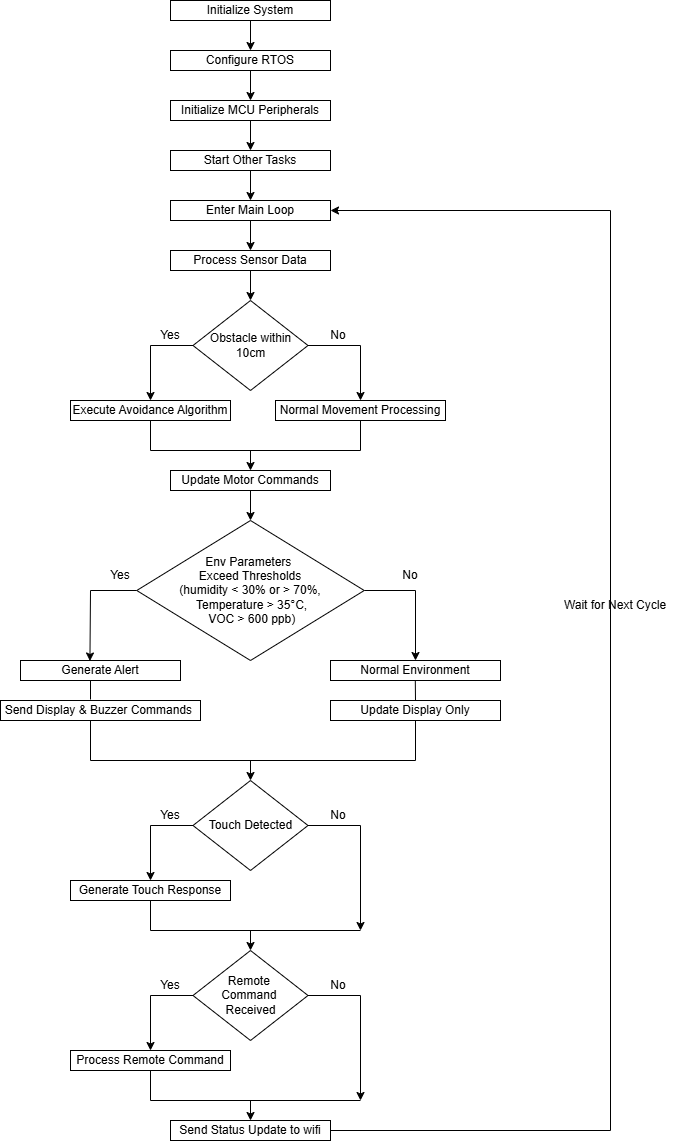

The diagram above was exported from draw.io. Its source (the exported page's mxGraphModel, read from the mxfile embedded in the PNG):
<mxGraphModel dx="1590" dy="930" grid="1" gridSize="10" guides="1" tooltips="1" connect="1" arrows="1" fold="1" page="1" pageScale="1" pageWidth="1100" pageHeight="1700" math="0" shadow="0">
  <root>
    <mxCell id="0" />
    <mxCell id="1" parent="0" />
    <mxCell id="GVKvwJbg8GZK7_mUYSOx-1" value="Initialize System" style="rounded=0;whiteSpace=wrap;html=1;" vertex="1" parent="1">
      <mxGeometry x="320" y="30" width="160" height="20" as="geometry" />
    </mxCell>
    <mxCell id="GVKvwJbg8GZK7_mUYSOx-2" value="Configure RTOS" style="rounded=0;whiteSpace=wrap;html=1;" vertex="1" parent="1">
      <mxGeometry x="320" y="80" width="160" height="20" as="geometry" />
    </mxCell>
    <mxCell id="GVKvwJbg8GZK7_mUYSOx-3" value="Initialize MCU Peripherals" style="rounded=0;whiteSpace=wrap;html=1;" vertex="1" parent="1">
      <mxGeometry x="320" y="130" width="160" height="20" as="geometry" />
    </mxCell>
    <mxCell id="GVKvwJbg8GZK7_mUYSOx-4" value="Start Other Tasks" style="rounded=0;whiteSpace=wrap;html=1;" vertex="1" parent="1">
      <mxGeometry x="320" y="180" width="160" height="20" as="geometry" />
    </mxCell>
    <mxCell id="GVKvwJbg8GZK7_mUYSOx-5" value="Enter Main Loop" style="rounded=0;whiteSpace=wrap;html=1;" vertex="1" parent="1">
      <mxGeometry x="320" y="230" width="160" height="20" as="geometry" />
    </mxCell>
    <mxCell id="GVKvwJbg8GZK7_mUYSOx-6" value="Process Sensor Data" style="rounded=0;whiteSpace=wrap;html=1;" vertex="1" parent="1">
      <mxGeometry x="320" y="280" width="160" height="20" as="geometry" />
    </mxCell>
    <mxCell id="GVKvwJbg8GZK7_mUYSOx-7" value="Obstacle within 10cm" style="rhombus;whiteSpace=wrap;html=1;" vertex="1" parent="1">
      <mxGeometry x="342.5" y="330" width="115" height="90" as="geometry" />
    </mxCell>
    <mxCell id="GVKvwJbg8GZK7_mUYSOx-8" value="Execute Avoidance Algorithm" style="rounded=0;whiteSpace=wrap;html=1;" vertex="1" parent="1">
      <mxGeometry x="220" y="430" width="160" height="20" as="geometry" />
    </mxCell>
    <mxCell id="GVKvwJbg8GZK7_mUYSOx-9" value="Normal Movement Processing" style="rounded=0;whiteSpace=wrap;html=1;" vertex="1" parent="1">
      <mxGeometry x="425" y="430" width="170" height="20" as="geometry" />
    </mxCell>
    <mxCell id="GVKvwJbg8GZK7_mUYSOx-10" value="Update Motor Commands" style="rounded=0;whiteSpace=wrap;html=1;" vertex="1" parent="1">
      <mxGeometry x="320" y="500" width="160" height="20" as="geometry" />
    </mxCell>
    <mxCell id="GVKvwJbg8GZK7_mUYSOx-11" value="" style="endArrow=classic;html=1;rounded=0;exitX=0;exitY=0.5;exitDx=0;exitDy=0;entryX=0.5;entryY=0;entryDx=0;entryDy=0;" edge="1" parent="1" source="GVKvwJbg8GZK7_mUYSOx-7" target="GVKvwJbg8GZK7_mUYSOx-8">
      <mxGeometry width="50" height="50" relative="1" as="geometry">
        <mxPoint x="350" y="480" as="sourcePoint" />
        <mxPoint x="400" y="430" as="targetPoint" />
        <Array as="points">
          <mxPoint x="300" y="375" />
        </Array>
      </mxGeometry>
    </mxCell>
    <mxCell id="GVKvwJbg8GZK7_mUYSOx-12" value="" style="endArrow=classic;html=1;rounded=0;exitX=1;exitY=0.5;exitDx=0;exitDy=0;entryX=0.5;entryY=0;entryDx=0;entryDy=0;" edge="1" parent="1" source="GVKvwJbg8GZK7_mUYSOx-7" target="GVKvwJbg8GZK7_mUYSOx-9">
      <mxGeometry width="50" height="50" relative="1" as="geometry">
        <mxPoint x="353" y="385" as="sourcePoint" />
        <mxPoint x="310" y="440" as="targetPoint" />
        <Array as="points">
          <mxPoint x="510" y="375" />
        </Array>
      </mxGeometry>
    </mxCell>
    <mxCell id="GVKvwJbg8GZK7_mUYSOx-14" value="" style="endArrow=none;html=1;rounded=0;exitX=0.5;exitY=1;exitDx=0;exitDy=0;" edge="1" parent="1" source="GVKvwJbg8GZK7_mUYSOx-8">
      <mxGeometry width="50" height="50" relative="1" as="geometry">
        <mxPoint x="350" y="480" as="sourcePoint" />
        <mxPoint x="300" y="480" as="targetPoint" />
      </mxGeometry>
    </mxCell>
    <mxCell id="GVKvwJbg8GZK7_mUYSOx-15" value="" style="endArrow=none;html=1;rounded=0;exitX=0.5;exitY=1;exitDx=0;exitDy=0;" edge="1" parent="1" source="GVKvwJbg8GZK7_mUYSOx-9">
      <mxGeometry width="50" height="50" relative="1" as="geometry">
        <mxPoint x="310" y="460" as="sourcePoint" />
        <mxPoint x="510" y="480" as="targetPoint" />
      </mxGeometry>
    </mxCell>
    <mxCell id="GVKvwJbg8GZK7_mUYSOx-16" value="" style="endArrow=none;html=1;rounded=0;" edge="1" parent="1">
      <mxGeometry width="50" height="50" relative="1" as="geometry">
        <mxPoint x="300" y="480" as="sourcePoint" />
        <mxPoint x="510" y="480" as="targetPoint" />
      </mxGeometry>
    </mxCell>
    <mxCell id="GVKvwJbg8GZK7_mUYSOx-17" value="" style="endArrow=classic;html=1;rounded=0;entryX=0.5;entryY=0;entryDx=0;entryDy=0;" edge="1" parent="1" target="GVKvwJbg8GZK7_mUYSOx-10">
      <mxGeometry width="50" height="50" relative="1" as="geometry">
        <mxPoint x="400" y="480" as="sourcePoint" />
        <mxPoint x="400" y="430" as="targetPoint" />
      </mxGeometry>
    </mxCell>
    <mxCell id="GVKvwJbg8GZK7_mUYSOx-18" value="Yes" style="text;html=1;align=center;verticalAlign=middle;whiteSpace=wrap;rounded=0;" vertex="1" parent="1">
      <mxGeometry x="290" y="350" width="60" height="30" as="geometry" />
    </mxCell>
    <mxCell id="GVKvwJbg8GZK7_mUYSOx-19" value="No" style="text;html=1;align=center;verticalAlign=middle;whiteSpace=wrap;rounded=0;" vertex="1" parent="1">
      <mxGeometry x="457.5" y="350" width="60" height="30" as="geometry" />
    </mxCell>
    <mxCell id="GVKvwJbg8GZK7_mUYSOx-20" value="Env Parameters&amp;nbsp;&lt;div&gt;Exceed Thresholds&lt;div&gt;(humidity &amp;lt; 30% or &amp;gt; 70%,&lt;/div&gt;&lt;div&gt;&amp;nbsp;Temperature &amp;gt; 35°C,&lt;/div&gt;&lt;div&gt;&amp;nbsp;VOC &amp;gt; 600 ppb)&lt;/div&gt;&lt;/div&gt;" style="rhombus;whiteSpace=wrap;html=1;" vertex="1" parent="1">
      <mxGeometry x="286.25" y="550" width="227.5" height="140" as="geometry" />
    </mxCell>
    <mxCell id="GVKvwJbg8GZK7_mUYSOx-21" value="Generate Alert" style="rounded=0;whiteSpace=wrap;html=1;" vertex="1" parent="1">
      <mxGeometry x="170" y="690" width="160" height="20" as="geometry" />
    </mxCell>
    <mxCell id="GVKvwJbg8GZK7_mUYSOx-22" value="Normal Environment" style="rounded=0;whiteSpace=wrap;html=1;" vertex="1" parent="1">
      <mxGeometry x="480" y="690" width="170" height="20" as="geometry" />
    </mxCell>
    <mxCell id="GVKvwJbg8GZK7_mUYSOx-26" value="" style="endArrow=none;html=1;rounded=0;" edge="1" parent="1">
      <mxGeometry width="50" height="50" relative="1" as="geometry">
        <mxPoint x="240" y="710" as="sourcePoint" />
        <mxPoint x="240" y="729" as="targetPoint" />
      </mxGeometry>
    </mxCell>
    <mxCell id="GVKvwJbg8GZK7_mUYSOx-28" value="" style="endArrow=none;html=1;rounded=0;" edge="1" parent="1">
      <mxGeometry width="50" height="50" relative="1" as="geometry">
        <mxPoint x="240" y="790" as="sourcePoint" />
        <mxPoint x="565" y="790" as="targetPoint" />
      </mxGeometry>
    </mxCell>
    <mxCell id="GVKvwJbg8GZK7_mUYSOx-29" value="" style="endArrow=classic;html=1;rounded=0;entryX=0.5;entryY=0;entryDx=0;entryDy=0;" edge="1" parent="1">
      <mxGeometry width="50" height="50" relative="1" as="geometry">
        <mxPoint x="400" y="790" as="sourcePoint" />
        <mxPoint x="400" y="810" as="targetPoint" />
      </mxGeometry>
    </mxCell>
    <mxCell id="GVKvwJbg8GZK7_mUYSOx-30" value="Yes" style="text;html=1;align=center;verticalAlign=middle;whiteSpace=wrap;rounded=0;" vertex="1" parent="1">
      <mxGeometry x="240" y="590" width="60" height="30" as="geometry" />
    </mxCell>
    <mxCell id="GVKvwJbg8GZK7_mUYSOx-31" value="No" style="text;html=1;align=center;verticalAlign=middle;whiteSpace=wrap;rounded=0;" vertex="1" parent="1">
      <mxGeometry x="530" y="590" width="60" height="30" as="geometry" />
    </mxCell>
    <mxCell id="GVKvwJbg8GZK7_mUYSOx-33" value="" style="endArrow=classic;html=1;rounded=0;exitX=0;exitY=0.5;exitDx=0;exitDy=0;entryX=0.434;entryY=0.025;entryDx=0;entryDy=0;entryPerimeter=0;" edge="1" parent="1" source="GVKvwJbg8GZK7_mUYSOx-20" target="GVKvwJbg8GZK7_mUYSOx-21">
      <mxGeometry width="50" height="50" relative="1" as="geometry">
        <mxPoint x="350" y="680" as="sourcePoint" />
        <mxPoint x="400" y="630" as="targetPoint" />
        <Array as="points">
          <mxPoint x="240" y="620" />
        </Array>
      </mxGeometry>
    </mxCell>
    <mxCell id="GVKvwJbg8GZK7_mUYSOx-34" value="" style="endArrow=classic;html=1;rounded=0;entryX=0.5;entryY=0;entryDx=0;entryDy=0;exitX=1;exitY=0.5;exitDx=0;exitDy=0;" edge="1" parent="1" source="GVKvwJbg8GZK7_mUYSOx-20" target="GVKvwJbg8GZK7_mUYSOx-22">
      <mxGeometry width="50" height="50" relative="1" as="geometry">
        <mxPoint x="350" y="740" as="sourcePoint" />
        <mxPoint x="400" y="690" as="targetPoint" />
        <Array as="points">
          <mxPoint x="565" y="620" />
        </Array>
      </mxGeometry>
    </mxCell>
    <mxCell id="GVKvwJbg8GZK7_mUYSOx-35" value="Send Display &amp;amp; Buzzer Commands&amp;nbsp;" style="rounded=0;whiteSpace=wrap;html=1;" vertex="1" parent="1">
      <mxGeometry x="150" y="730" width="200" height="20" as="geometry" />
    </mxCell>
    <mxCell id="GVKvwJbg8GZK7_mUYSOx-37" value="Update Display Only" style="rounded=0;whiteSpace=wrap;html=1;" vertex="1" parent="1">
      <mxGeometry x="480" y="730" width="170" height="20" as="geometry" />
    </mxCell>
    <mxCell id="GVKvwJbg8GZK7_mUYSOx-38" value="" style="endArrow=none;html=1;rounded=0;entryX=0.5;entryY=0;entryDx=0;entryDy=0;" edge="1" parent="1" target="GVKvwJbg8GZK7_mUYSOx-37">
      <mxGeometry width="50" height="50" relative="1" as="geometry">
        <mxPoint x="564.8" y="710" as="sourcePoint" />
        <mxPoint x="564.8" y="729" as="targetPoint" />
      </mxGeometry>
    </mxCell>
    <mxCell id="GVKvwJbg8GZK7_mUYSOx-39" value="" style="endArrow=none;html=1;rounded=0;" edge="1" parent="1">
      <mxGeometry width="50" height="50" relative="1" as="geometry">
        <mxPoint x="240" y="790" as="sourcePoint" />
        <mxPoint x="240" y="750" as="targetPoint" />
      </mxGeometry>
    </mxCell>
    <mxCell id="GVKvwJbg8GZK7_mUYSOx-41" value="" style="endArrow=none;html=1;rounded=0;entryX=0.5;entryY=1;entryDx=0;entryDy=0;" edge="1" parent="1" target="GVKvwJbg8GZK7_mUYSOx-37">
      <mxGeometry width="50" height="50" relative="1" as="geometry">
        <mxPoint x="565" y="790" as="sourcePoint" />
        <mxPoint x="600" y="730" as="targetPoint" />
      </mxGeometry>
    </mxCell>
    <mxCell id="GVKvwJbg8GZK7_mUYSOx-42" value="Touch Detected" style="rhombus;whiteSpace=wrap;html=1;" vertex="1" parent="1">
      <mxGeometry x="342.5" y="810" width="115" height="90" as="geometry" />
    </mxCell>
    <mxCell id="GVKvwJbg8GZK7_mUYSOx-43" value="Generate Touch Response" style="rounded=0;whiteSpace=wrap;html=1;" vertex="1" parent="1">
      <mxGeometry x="220" y="910" width="160" height="20" as="geometry" />
    </mxCell>
    <mxCell id="GVKvwJbg8GZK7_mUYSOx-46" value="" style="endArrow=classic;html=1;rounded=0;exitX=0;exitY=0.5;exitDx=0;exitDy=0;entryX=0.5;entryY=0;entryDx=0;entryDy=0;" edge="1" parent="1" source="GVKvwJbg8GZK7_mUYSOx-42" target="GVKvwJbg8GZK7_mUYSOx-43">
      <mxGeometry width="50" height="50" relative="1" as="geometry">
        <mxPoint x="350" y="960" as="sourcePoint" />
        <mxPoint x="400" y="910" as="targetPoint" />
        <Array as="points">
          <mxPoint x="300" y="855" />
        </Array>
      </mxGeometry>
    </mxCell>
    <mxCell id="GVKvwJbg8GZK7_mUYSOx-47" value="" style="endArrow=classic;html=1;rounded=0;exitX=1;exitY=0.5;exitDx=0;exitDy=0;" edge="1" parent="1" source="GVKvwJbg8GZK7_mUYSOx-42">
      <mxGeometry width="50" height="50" relative="1" as="geometry">
        <mxPoint x="353" y="865" as="sourcePoint" />
        <mxPoint x="510" y="960" as="targetPoint" />
        <Array as="points">
          <mxPoint x="510" y="855" />
        </Array>
      </mxGeometry>
    </mxCell>
    <mxCell id="GVKvwJbg8GZK7_mUYSOx-48" value="" style="endArrow=none;html=1;rounded=0;exitX=0.5;exitY=1;exitDx=0;exitDy=0;" edge="1" parent="1" source="GVKvwJbg8GZK7_mUYSOx-43">
      <mxGeometry width="50" height="50" relative="1" as="geometry">
        <mxPoint x="350" y="960" as="sourcePoint" />
        <mxPoint x="300" y="960" as="targetPoint" />
      </mxGeometry>
    </mxCell>
    <mxCell id="GVKvwJbg8GZK7_mUYSOx-50" value="" style="endArrow=none;html=1;rounded=0;" edge="1" parent="1">
      <mxGeometry width="50" height="50" relative="1" as="geometry">
        <mxPoint x="300" y="960" as="sourcePoint" />
        <mxPoint x="510" y="960" as="targetPoint" />
      </mxGeometry>
    </mxCell>
    <mxCell id="GVKvwJbg8GZK7_mUYSOx-51" value="" style="endArrow=classic;html=1;rounded=0;entryX=0.5;entryY=0;entryDx=0;entryDy=0;" edge="1" parent="1">
      <mxGeometry width="50" height="50" relative="1" as="geometry">
        <mxPoint x="400" y="960" as="sourcePoint" />
        <mxPoint x="400" y="980" as="targetPoint" />
      </mxGeometry>
    </mxCell>
    <mxCell id="GVKvwJbg8GZK7_mUYSOx-52" value="Yes" style="text;html=1;align=center;verticalAlign=middle;whiteSpace=wrap;rounded=0;" vertex="1" parent="1">
      <mxGeometry x="290" y="830" width="60" height="30" as="geometry" />
    </mxCell>
    <mxCell id="GVKvwJbg8GZK7_mUYSOx-53" value="No" style="text;html=1;align=center;verticalAlign=middle;whiteSpace=wrap;rounded=0;" vertex="1" parent="1">
      <mxGeometry x="457.5" y="830" width="60" height="30" as="geometry" />
    </mxCell>
    <mxCell id="GVKvwJbg8GZK7_mUYSOx-65" value="Remote&amp;nbsp;&lt;div&gt;Command&amp;nbsp;&lt;div&gt;Received&lt;/div&gt;&lt;/div&gt;" style="rhombus;whiteSpace=wrap;html=1;" vertex="1" parent="1">
      <mxGeometry x="342.5" y="980" width="115" height="90" as="geometry" />
    </mxCell>
    <mxCell id="GVKvwJbg8GZK7_mUYSOx-66" value="Process Remote Command" style="rounded=0;whiteSpace=wrap;html=1;" vertex="1" parent="1">
      <mxGeometry x="220" y="1080" width="160" height="20" as="geometry" />
    </mxCell>
    <mxCell id="GVKvwJbg8GZK7_mUYSOx-68" value="Send Status Update to wifi" style="rounded=0;whiteSpace=wrap;html=1;" vertex="1" parent="1">
      <mxGeometry x="320" y="1150" width="160" height="20" as="geometry" />
    </mxCell>
    <mxCell id="GVKvwJbg8GZK7_mUYSOx-69" value="" style="endArrow=classic;html=1;rounded=0;exitX=0;exitY=0.5;exitDx=0;exitDy=0;entryX=0.5;entryY=0;entryDx=0;entryDy=0;" edge="1" parent="1" source="GVKvwJbg8GZK7_mUYSOx-65" target="GVKvwJbg8GZK7_mUYSOx-66">
      <mxGeometry width="50" height="50" relative="1" as="geometry">
        <mxPoint x="350" y="1130" as="sourcePoint" />
        <mxPoint x="400" y="1080" as="targetPoint" />
        <Array as="points">
          <mxPoint x="300" y="1025" />
        </Array>
      </mxGeometry>
    </mxCell>
    <mxCell id="GVKvwJbg8GZK7_mUYSOx-70" value="" style="endArrow=classic;html=1;rounded=0;exitX=1;exitY=0.5;exitDx=0;exitDy=0;" edge="1" parent="1" source="GVKvwJbg8GZK7_mUYSOx-65">
      <mxGeometry width="50" height="50" relative="1" as="geometry">
        <mxPoint x="353" y="1035" as="sourcePoint" />
        <mxPoint x="510" y="1130" as="targetPoint" />
        <Array as="points">
          <mxPoint x="510" y="1025" />
        </Array>
      </mxGeometry>
    </mxCell>
    <mxCell id="GVKvwJbg8GZK7_mUYSOx-71" value="" style="endArrow=none;html=1;rounded=0;exitX=0.5;exitY=1;exitDx=0;exitDy=0;" edge="1" parent="1" source="GVKvwJbg8GZK7_mUYSOx-66">
      <mxGeometry width="50" height="50" relative="1" as="geometry">
        <mxPoint x="350" y="1130" as="sourcePoint" />
        <mxPoint x="300" y="1130" as="targetPoint" />
      </mxGeometry>
    </mxCell>
    <mxCell id="GVKvwJbg8GZK7_mUYSOx-73" value="" style="endArrow=none;html=1;rounded=0;" edge="1" parent="1">
      <mxGeometry width="50" height="50" relative="1" as="geometry">
        <mxPoint x="300" y="1130" as="sourcePoint" />
        <mxPoint x="510" y="1130" as="targetPoint" />
      </mxGeometry>
    </mxCell>
    <mxCell id="GVKvwJbg8GZK7_mUYSOx-74" value="" style="endArrow=classic;html=1;rounded=0;entryX=0.5;entryY=0;entryDx=0;entryDy=0;" edge="1" parent="1" target="GVKvwJbg8GZK7_mUYSOx-68">
      <mxGeometry width="50" height="50" relative="1" as="geometry">
        <mxPoint x="400" y="1130" as="sourcePoint" />
        <mxPoint x="400" y="1080" as="targetPoint" />
      </mxGeometry>
    </mxCell>
    <mxCell id="GVKvwJbg8GZK7_mUYSOx-75" value="Yes" style="text;html=1;align=center;verticalAlign=middle;whiteSpace=wrap;rounded=0;" vertex="1" parent="1">
      <mxGeometry x="290" y="1000" width="60" height="30" as="geometry" />
    </mxCell>
    <mxCell id="GVKvwJbg8GZK7_mUYSOx-76" value="No" style="text;html=1;align=center;verticalAlign=middle;whiteSpace=wrap;rounded=0;" vertex="1" parent="1">
      <mxGeometry x="457.5" y="1000" width="60" height="30" as="geometry" />
    </mxCell>
    <mxCell id="GVKvwJbg8GZK7_mUYSOx-78" value="" style="endArrow=none;html=1;rounded=0;exitX=1;exitY=0.5;exitDx=0;exitDy=0;" edge="1" parent="1" source="GVKvwJbg8GZK7_mUYSOx-68">
      <mxGeometry width="50" height="50" relative="1" as="geometry">
        <mxPoint x="460" y="1170" as="sourcePoint" />
        <mxPoint x="760" y="1160" as="targetPoint" />
      </mxGeometry>
    </mxCell>
    <mxCell id="GVKvwJbg8GZK7_mUYSOx-79" value="" style="endArrow=none;html=1;rounded=0;" edge="1" parent="1">
      <mxGeometry width="50" height="50" relative="1" as="geometry">
        <mxPoint x="760" y="1160" as="sourcePoint" />
        <mxPoint x="760" y="240" as="targetPoint" />
      </mxGeometry>
    </mxCell>
    <mxCell id="GVKvwJbg8GZK7_mUYSOx-80" value="" style="endArrow=classic;html=1;rounded=0;entryX=1;entryY=0.5;entryDx=0;entryDy=0;" edge="1" parent="1" target="GVKvwJbg8GZK7_mUYSOx-5">
      <mxGeometry width="50" height="50" relative="1" as="geometry">
        <mxPoint x="760" y="240" as="sourcePoint" />
        <mxPoint x="430" y="300" as="targetPoint" />
      </mxGeometry>
    </mxCell>
    <mxCell id="GVKvwJbg8GZK7_mUYSOx-81" value="Wait for Next Cycle" style="text;html=1;align=center;verticalAlign=middle;whiteSpace=wrap;rounded=0;" vertex="1" parent="1">
      <mxGeometry x="690" y="620" width="150" height="30" as="geometry" />
    </mxCell>
    <mxCell id="GVKvwJbg8GZK7_mUYSOx-82" value="" style="endArrow=classic;html=1;rounded=0;exitX=0.5;exitY=1;exitDx=0;exitDy=0;entryX=0.5;entryY=0;entryDx=0;entryDy=0;" edge="1" parent="1" source="GVKvwJbg8GZK7_mUYSOx-1" target="GVKvwJbg8GZK7_mUYSOx-2">
      <mxGeometry width="50" height="50" relative="1" as="geometry">
        <mxPoint x="310" y="190" as="sourcePoint" />
        <mxPoint x="360" y="140" as="targetPoint" />
      </mxGeometry>
    </mxCell>
    <mxCell id="GVKvwJbg8GZK7_mUYSOx-83" value="" style="endArrow=classic;html=1;rounded=0;exitX=0.5;exitY=1;exitDx=0;exitDy=0;" edge="1" parent="1" source="GVKvwJbg8GZK7_mUYSOx-2" target="GVKvwJbg8GZK7_mUYSOx-3">
      <mxGeometry width="50" height="50" relative="1" as="geometry">
        <mxPoint x="410" y="60" as="sourcePoint" />
        <mxPoint x="410" y="90" as="targetPoint" />
      </mxGeometry>
    </mxCell>
    <mxCell id="GVKvwJbg8GZK7_mUYSOx-84" value="" style="endArrow=classic;html=1;rounded=0;exitX=0.5;exitY=1;exitDx=0;exitDy=0;entryX=0.5;entryY=0;entryDx=0;entryDy=0;" edge="1" parent="1" source="GVKvwJbg8GZK7_mUYSOx-3" target="GVKvwJbg8GZK7_mUYSOx-4">
      <mxGeometry width="50" height="50" relative="1" as="geometry">
        <mxPoint x="410" y="110" as="sourcePoint" />
        <mxPoint x="410" y="140" as="targetPoint" />
      </mxGeometry>
    </mxCell>
    <mxCell id="GVKvwJbg8GZK7_mUYSOx-85" value="" style="endArrow=classic;html=1;rounded=0;exitX=0.5;exitY=1;exitDx=0;exitDy=0;entryX=0.5;entryY=0;entryDx=0;entryDy=0;" edge="1" parent="1" source="GVKvwJbg8GZK7_mUYSOx-4" target="GVKvwJbg8GZK7_mUYSOx-5">
      <mxGeometry width="50" height="50" relative="1" as="geometry">
        <mxPoint x="410" y="160" as="sourcePoint" />
        <mxPoint x="410" y="190" as="targetPoint" />
      </mxGeometry>
    </mxCell>
    <mxCell id="GVKvwJbg8GZK7_mUYSOx-86" value="" style="endArrow=classic;html=1;rounded=0;exitX=0.5;exitY=1;exitDx=0;exitDy=0;entryX=0.5;entryY=0;entryDx=0;entryDy=0;" edge="1" parent="1" source="GVKvwJbg8GZK7_mUYSOx-5" target="GVKvwJbg8GZK7_mUYSOx-6">
      <mxGeometry width="50" height="50" relative="1" as="geometry">
        <mxPoint x="410" y="210" as="sourcePoint" />
        <mxPoint x="410" y="240" as="targetPoint" />
      </mxGeometry>
    </mxCell>
    <mxCell id="GVKvwJbg8GZK7_mUYSOx-87" value="" style="endArrow=classic;html=1;rounded=0;exitX=0.5;exitY=1;exitDx=0;exitDy=0;entryX=0.5;entryY=0;entryDx=0;entryDy=0;" edge="1" parent="1" source="GVKvwJbg8GZK7_mUYSOx-6" target="GVKvwJbg8GZK7_mUYSOx-7">
      <mxGeometry width="50" height="50" relative="1" as="geometry">
        <mxPoint x="410" y="260" as="sourcePoint" />
        <mxPoint x="410" y="290" as="targetPoint" />
      </mxGeometry>
    </mxCell>
    <mxCell id="GVKvwJbg8GZK7_mUYSOx-88" value="" style="endArrow=classic;html=1;rounded=0;entryX=0.5;entryY=0;entryDx=0;entryDy=0;exitX=0.5;exitY=1;exitDx=0;exitDy=0;" edge="1" parent="1" source="GVKvwJbg8GZK7_mUYSOx-10" target="GVKvwJbg8GZK7_mUYSOx-20">
      <mxGeometry width="50" height="50" relative="1" as="geometry">
        <mxPoint x="410" y="490" as="sourcePoint" />
        <mxPoint x="410" y="510" as="targetPoint" />
      </mxGeometry>
    </mxCell>
  </root>
</mxGraphModel>